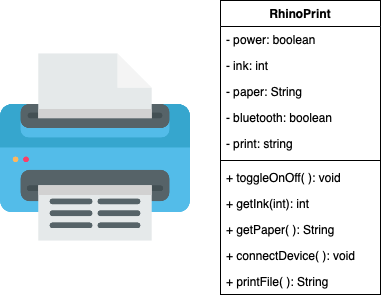

The diagram above was exported from draw.io. Its source (the exported page's mxGraphModel, read from the mxfile embedded in the PNG):
<mxGraphModel dx="681" dy="559" grid="1" gridSize="10" guides="1" tooltips="1" connect="1" arrows="1" fold="1" page="1" pageScale="1" pageWidth="827" pageHeight="1169" math="0" shadow="0">
  <root>
    <mxCell id="0" />
    <mxCell id="1" parent="0" />
    <mxCell id="g6sMN5uym06FzBCTxy87-1" value="" style="shape=image;verticalLabelPosition=bottom;labelBackgroundColor=#ffffff;verticalAlign=top;aspect=fixed;imageAspect=0;image=data:image/png,(base64 omitted: 14900 chars);" vertex="1" parent="1">
      <mxGeometry x="50" y="62" width="190" height="190" as="geometry" />
    </mxCell>
    <mxCell id="g6sMN5uym06FzBCTxy87-2" value="RhinoPrint" style="swimlane;fontStyle=1;align=center;verticalAlign=top;childLayout=stackLayout;horizontal=1;startSize=26;horizontalStack=0;resizeParent=1;resizeParentMax=0;resizeLast=0;collapsible=1;marginBottom=0;" vertex="1" parent="1">
      <mxGeometry x="270" y="10" width="160" height="294" as="geometry" />
    </mxCell>
    <mxCell id="g6sMN5uym06FzBCTxy87-3" value="- power: boolean" style="text;strokeColor=none;fillColor=none;align=left;verticalAlign=top;spacingLeft=4;spacingRight=4;overflow=hidden;rotatable=0;points=[[0,0.5],[1,0.5]];portConstraint=eastwest;" vertex="1" parent="g6sMN5uym06FzBCTxy87-2">
      <mxGeometry y="26" width="160" height="26" as="geometry" />
    </mxCell>
    <mxCell id="g6sMN5uym06FzBCTxy87-6" value="- ink: int" style="text;strokeColor=none;fillColor=none;align=left;verticalAlign=top;spacingLeft=4;spacingRight=4;overflow=hidden;rotatable=0;points=[[0,0.5],[1,0.5]];portConstraint=eastwest;" vertex="1" parent="g6sMN5uym06FzBCTxy87-2">
      <mxGeometry y="52" width="160" height="26" as="geometry" />
    </mxCell>
    <mxCell id="g6sMN5uym06FzBCTxy87-7" value="- paper: String" style="text;strokeColor=none;fillColor=none;align=left;verticalAlign=top;spacingLeft=4;spacingRight=4;overflow=hidden;rotatable=0;points=[[0,0.5],[1,0.5]];portConstraint=eastwest;" vertex="1" parent="g6sMN5uym06FzBCTxy87-2">
      <mxGeometry y="78" width="160" height="26" as="geometry" />
    </mxCell>
    <mxCell id="g6sMN5uym06FzBCTxy87-8" value="- bluetooth: boolean" style="text;strokeColor=none;fillColor=none;align=left;verticalAlign=top;spacingLeft=4;spacingRight=4;overflow=hidden;rotatable=0;points=[[0,0.5],[1,0.5]];portConstraint=eastwest;" vertex="1" parent="g6sMN5uym06FzBCTxy87-2">
      <mxGeometry y="104" width="160" height="26" as="geometry" />
    </mxCell>
    <mxCell id="g6sMN5uym06FzBCTxy87-18" value="- print: string" style="text;strokeColor=none;fillColor=none;align=left;verticalAlign=top;spacingLeft=4;spacingRight=4;overflow=hidden;rotatable=0;points=[[0,0.5],[1,0.5]];portConstraint=eastwest;" vertex="1" parent="g6sMN5uym06FzBCTxy87-2">
      <mxGeometry y="130" width="160" height="26" as="geometry" />
    </mxCell>
    <mxCell id="g6sMN5uym06FzBCTxy87-4" value="" style="line;strokeWidth=1;fillColor=none;align=left;verticalAlign=middle;spacingTop=-1;spacingLeft=3;spacingRight=3;rotatable=0;labelPosition=right;points=[];portConstraint=eastwest;" vertex="1" parent="g6sMN5uym06FzBCTxy87-2">
      <mxGeometry y="156" width="160" height="8" as="geometry" />
    </mxCell>
    <mxCell id="g6sMN5uym06FzBCTxy87-5" value="+ toggleOnOff( ): void" style="text;strokeColor=none;fillColor=none;align=left;verticalAlign=top;spacingLeft=4;spacingRight=4;overflow=hidden;rotatable=0;points=[[0,0.5],[1,0.5]];portConstraint=eastwest;" vertex="1" parent="g6sMN5uym06FzBCTxy87-2">
      <mxGeometry y="164" width="160" height="26" as="geometry" />
    </mxCell>
    <mxCell id="g6sMN5uym06FzBCTxy87-10" value="+ getInk(int): int" style="text;strokeColor=none;fillColor=none;align=left;verticalAlign=top;spacingLeft=4;spacingRight=4;overflow=hidden;rotatable=0;points=[[0,0.5],[1,0.5]];portConstraint=eastwest;" vertex="1" parent="g6sMN5uym06FzBCTxy87-2">
      <mxGeometry y="190" width="160" height="26" as="geometry" />
    </mxCell>
    <mxCell id="g6sMN5uym06FzBCTxy87-11" value="+ getPaper( ): String" style="text;strokeColor=none;fillColor=none;align=left;verticalAlign=top;spacingLeft=4;spacingRight=4;overflow=hidden;rotatable=0;points=[[0,0.5],[1,0.5]];portConstraint=eastwest;" vertex="1" parent="g6sMN5uym06FzBCTxy87-2">
      <mxGeometry y="216" width="160" height="26" as="geometry" />
    </mxCell>
    <mxCell id="g6sMN5uym06FzBCTxy87-12" value="+ connectDevice( ): void " style="text;strokeColor=none;fillColor=none;align=left;verticalAlign=top;spacingLeft=4;spacingRight=4;overflow=hidden;rotatable=0;points=[[0,0.5],[1,0.5]];portConstraint=eastwest;" vertex="1" parent="g6sMN5uym06FzBCTxy87-2">
      <mxGeometry y="242" width="160" height="26" as="geometry" />
    </mxCell>
    <mxCell id="g6sMN5uym06FzBCTxy87-13" value="+ printFile( ): String" style="text;strokeColor=none;fillColor=none;align=left;verticalAlign=top;spacingLeft=4;spacingRight=4;overflow=hidden;rotatable=0;points=[[0,0.5],[1,0.5]];portConstraint=eastwest;" vertex="1" parent="g6sMN5uym06FzBCTxy87-2">
      <mxGeometry y="268" width="160" height="26" as="geometry" />
    </mxCell>
  </root>
</mxGraphModel>